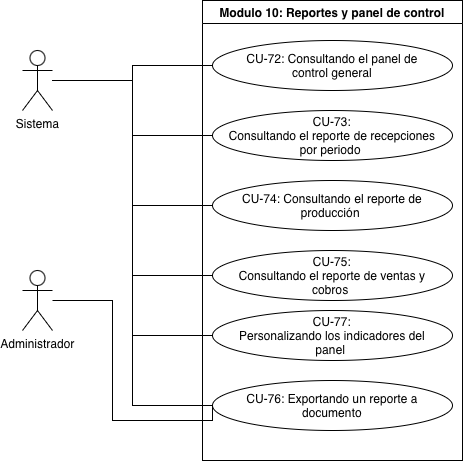

The diagram above was exported from draw.io. Its source (the exported page's mxGraphModel, read from the mxfile embedded in the PNG):
<mxGraphModel dx="964" dy="612" grid="1" gridSize="10" guides="1" tooltips="1" connect="1" arrows="1" fold="1" page="1" pageScale="1" pageWidth="827" pageHeight="1169" math="0" shadow="0">
  <root>
    <mxCell id="0" />
    <mxCell id="1" parent="0" />
    <mxCell id="VTpDSXjIyWAXX2VJc9Pp-1" parent="1" style="swimlane;whiteSpace=wrap;html=1;" value="Modulo 10: Reportes y panel de control" vertex="1">
      <mxGeometry height="460" width="260" x="270" y="100" as="geometry" />
    </mxCell>
    <mxCell id="VTpDSXjIyWAXX2VJc9Pp-2" parent="VTpDSXjIyWAXX2VJc9Pp-1" style="ellipse;whiteSpace=wrap;html=1;shapeInside=1;" value="CU-72: Consultando el panel de control general" vertex="1">
      <mxGeometry height="50" width="240" x="10" y="40" as="geometry" />
    </mxCell>
    <mxCell id="VTpDSXjIyWAXX2VJc9Pp-3" parent="VTpDSXjIyWAXX2VJc9Pp-1" style="ellipse;whiteSpace=wrap;html=1;shapeInside=1;" value="CU-73: Consultando el reporte de recepciones por periodo&amp;nbsp;" vertex="1">
      <mxGeometry height="50" width="240" x="10" y="110" as="geometry" />
    </mxCell>
    <mxCell id="VTpDSXjIyWAXX2VJc9Pp-4" parent="VTpDSXjIyWAXX2VJc9Pp-1" style="ellipse;whiteSpace=wrap;html=1;shapeInside=1;" value="CU-75: Consultando el reporte de ventas y cobros&amp;nbsp;" vertex="1">
      <mxGeometry height="50" width="240" x="10" y="250" as="geometry" />
    </mxCell>
    <mxCell id="VTpDSXjIyWAXX2VJc9Pp-5" parent="VTpDSXjIyWAXX2VJc9Pp-1" style="ellipse;whiteSpace=wrap;html=1;shapeInside=1;" value="CU-74: Consultando el reporte de producción&amp;nbsp;" vertex="1">
      <mxGeometry height="50" width="240" x="10" y="180" as="geometry" />
    </mxCell>
    <mxCell id="VTpDSXjIyWAXX2VJc9Pp-6" parent="VTpDSXjIyWAXX2VJc9Pp-1" style="ellipse;whiteSpace=wrap;html=1;shapeInside=1;" value="CU-76: Exportando un reporte a documento" vertex="1">
      <mxGeometry height="50" width="240" x="10" y="380" as="geometry" />
    </mxCell>
    <mxCell id="VTpDSXjIyWAXX2VJc9Pp-7" parent="VTpDSXjIyWAXX2VJc9Pp-1" style="ellipse;whiteSpace=wrap;html=1;shapeInside=1;" value="CU-77: Personalizando los indicadores del panel&amp;nbsp;" vertex="1">
      <mxGeometry height="50" width="240" x="10" y="310" as="geometry" />
    </mxCell>
    <mxCell id="VTpDSXjIyWAXX2VJc9Pp-20" edge="1" parent="1" source="VTpDSXjIyWAXX2VJc9Pp-9" style="edgeStyle=orthogonalEdgeStyle;rounded=0;orthogonalLoop=1;jettySize=auto;html=1;entryX=0;entryY=0.5;entryDx=0;entryDy=0;endArrow=none;endFill=0;" target="VTpDSXjIyWAXX2VJc9Pp-6">
      <mxGeometry relative="1" as="geometry">
        <Array as="points">
          <mxPoint x="180" y="400" />
          <mxPoint x="180" y="520" />
          <mxPoint x="280" y="520" />
        </Array>
      </mxGeometry>
    </mxCell>
    <mxCell id="VTpDSXjIyWAXX2VJc9Pp-9" parent="1" style="shape=umlActor;verticalLabelPosition=bottom;verticalAlign=top;html=1;" value="Administrador" vertex="1">
      <mxGeometry height="60" width="30" x="90" y="370" as="geometry" />
    </mxCell>
    <mxCell id="VTpDSXjIyWAXX2VJc9Pp-12" edge="1" parent="1" source="VTpDSXjIyWAXX2VJc9Pp-10" style="edgeStyle=orthogonalEdgeStyle;rounded=0;orthogonalLoop=1;jettySize=auto;html=1;entryX=0;entryY=0.5;entryDx=0;entryDy=0;endArrow=none;endFill=0;" target="VTpDSXjIyWAXX2VJc9Pp-2">
      <mxGeometry relative="1" as="geometry" />
    </mxCell>
    <mxCell id="VTpDSXjIyWAXX2VJc9Pp-13" edge="1" parent="1" source="VTpDSXjIyWAXX2VJc9Pp-10" style="edgeStyle=orthogonalEdgeStyle;rounded=0;orthogonalLoop=1;jettySize=auto;html=1;entryX=0;entryY=0.5;entryDx=0;entryDy=0;endArrow=none;endFill=0;" target="VTpDSXjIyWAXX2VJc9Pp-3">
      <mxGeometry relative="1" as="geometry" />
    </mxCell>
    <mxCell id="VTpDSXjIyWAXX2VJc9Pp-14" edge="1" parent="1" source="VTpDSXjIyWAXX2VJc9Pp-10" style="edgeStyle=orthogonalEdgeStyle;rounded=0;orthogonalLoop=1;jettySize=auto;html=1;entryX=0;entryY=0.5;entryDx=0;entryDy=0;endArrow=none;endFill=0;" target="VTpDSXjIyWAXX2VJc9Pp-5">
      <mxGeometry relative="1" as="geometry" />
    </mxCell>
    <mxCell id="VTpDSXjIyWAXX2VJc9Pp-15" edge="1" parent="1" source="VTpDSXjIyWAXX2VJc9Pp-10" style="edgeStyle=orthogonalEdgeStyle;rounded=0;orthogonalLoop=1;jettySize=auto;html=1;entryX=0;entryY=0.5;entryDx=0;entryDy=0;endArrow=none;endFill=0;" target="VTpDSXjIyWAXX2VJc9Pp-4">
      <mxGeometry relative="1" as="geometry" />
    </mxCell>
    <mxCell id="VTpDSXjIyWAXX2VJc9Pp-17" edge="1" parent="1" source="VTpDSXjIyWAXX2VJc9Pp-10" style="edgeStyle=orthogonalEdgeStyle;rounded=0;orthogonalLoop=1;jettySize=auto;html=1;entryX=0;entryY=0.5;entryDx=0;entryDy=0;endArrow=none;endFill=0;" target="VTpDSXjIyWAXX2VJc9Pp-7">
      <mxGeometry relative="1" as="geometry" />
    </mxCell>
    <mxCell id="VTpDSXjIyWAXX2VJc9Pp-19" edge="1" parent="1" source="VTpDSXjIyWAXX2VJc9Pp-10" style="edgeStyle=orthogonalEdgeStyle;rounded=0;orthogonalLoop=1;jettySize=auto;html=1;entryX=0;entryY=0.5;entryDx=0;entryDy=0;endArrow=none;endFill=0;" target="VTpDSXjIyWAXX2VJc9Pp-6">
      <mxGeometry relative="1" as="geometry" />
    </mxCell>
    <mxCell id="VTpDSXjIyWAXX2VJc9Pp-10" parent="1" style="shape=umlActor;verticalLabelPosition=bottom;verticalAlign=top;html=1;" value="Sistema" vertex="1">
      <mxGeometry height="60" width="30" x="90" y="150" as="geometry" />
    </mxCell>
  </root>
</mxGraphModel>